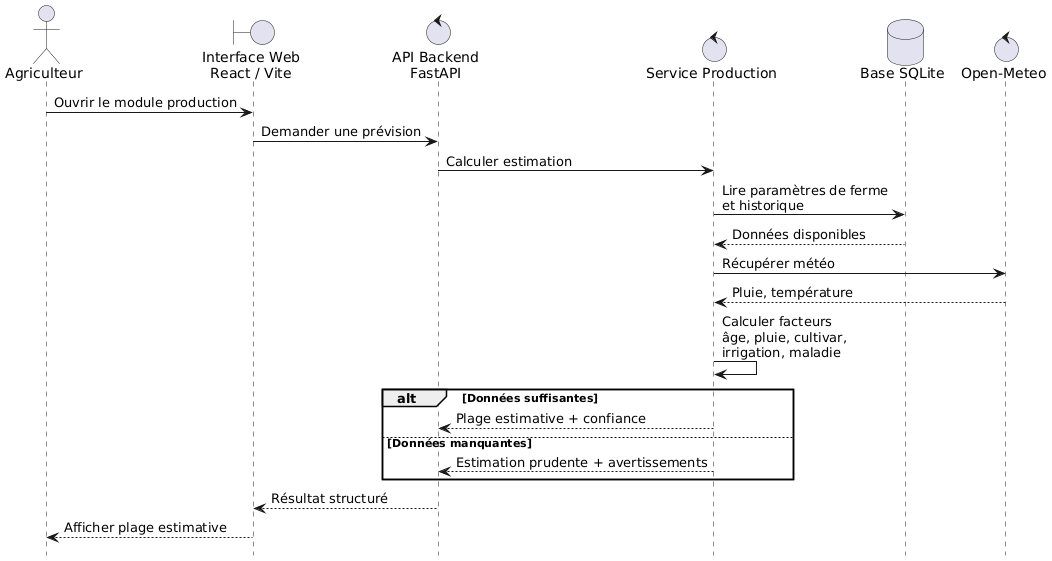

The diagram above was rendered by PlantUML. Its source (embedded in the PNG):
@startuml
hide footbox
skinparam shadowing false
skinparam defaultFontName Arial

actor "Agriculteur" as Farmer
boundary "Interface Web\nReact / Vite" as UI
control "API Backend\nFastAPI" as API
control "Service Production" as Production
database "Base SQLite" as DB
control "Open-Meteo" as Weather

Farmer -> UI : Ouvrir le module production
UI -> API : Demander une prévision
API -> Production : Calculer estimation
Production -> DB : Lire paramètres de ferme\net historique
DB --> Production : Données disponibles
Production -> Weather : Récupérer météo
Weather --> Production : Pluie, température
Production -> Production : Calculer facteurs\nâge, pluie, cultivar,\nirrigation, maladie

alt Données suffisantes
  Production --> API : Plage estimative + confiance
else Données manquantes
  Production --> API : Estimation prudente + avertissements
end

API --> UI : Résultat structuré
UI --> Farmer : Afficher plage estimative
@enduml